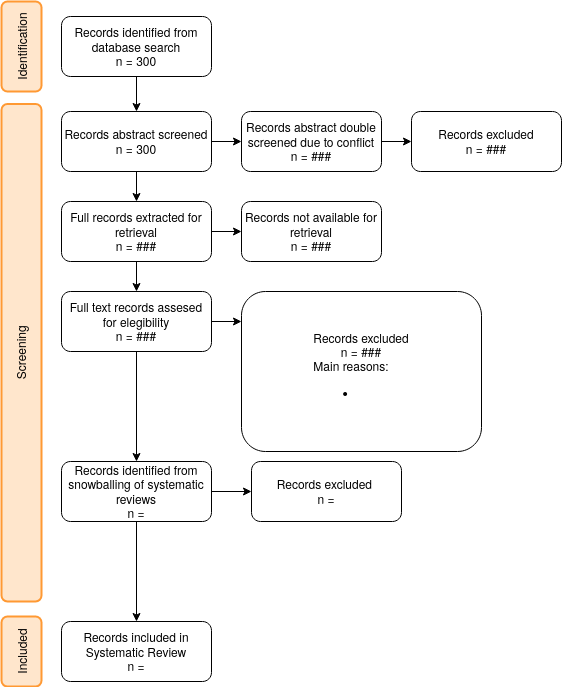

The diagram above was exported from draw.io. Its source (the exported page's mxGraphModel, read from the mxfile embedded in the PNG):
<mxGraphModel dx="1422" dy="820" grid="1" gridSize="10" guides="1" tooltips="1" connect="1" arrows="1" fold="1" page="1" pageScale="1" pageWidth="850" pageHeight="1100" math="0" shadow="0">
  <root>
    <mxCell id="0" />
    <mxCell id="1" parent="0" />
    <mxCell id="2" value="Identification" style="rounded=1;whiteSpace=wrap;html=1;fillColor=#ffe6cc;strokeColor=#FF9933;strokeWidth=2;rotation=-90;" vertex="1" parent="1">
      <mxGeometry x="45" y="55" width="90" height="40" as="geometry" />
    </mxCell>
    <mxCell id="3" value="Screening" style="rounded=1;whiteSpace=wrap;html=1;fillColor=#ffe6cc;strokeColor=#FF9933;strokeWidth=2;rotation=-90;" vertex="1" parent="1">
      <mxGeometry x="-158.75" y="361.25" width="497.5" height="40" as="geometry" />
    </mxCell>
    <mxCell id="4" value="Included&lt;br&gt;" style="rounded=1;whiteSpace=wrap;html=1;fillColor=#ffe6cc;strokeColor=#FF9933;strokeWidth=2;rotation=-90;" vertex="1" parent="1">
      <mxGeometry x="55" y="660" width="70" height="40" as="geometry" />
    </mxCell>
    <mxCell id="5" style="edgeStyle=orthogonalEdgeStyle;rounded=0;orthogonalLoop=1;jettySize=auto;html=1;entryX=0.5;entryY=0;entryDx=0;entryDy=0;" edge="1" source="7" target="15" parent="1">
      <mxGeometry relative="1" as="geometry" />
    </mxCell>
    <mxCell id="6" style="edgeStyle=orthogonalEdgeStyle;rounded=0;orthogonalLoop=1;jettySize=auto;html=1;entryX=0;entryY=0.5;entryDx=0;entryDy=0;" edge="1" source="7" target="11" parent="1">
      <mxGeometry relative="1" as="geometry" />
    </mxCell>
    <mxCell id="7" value="Records abstract screened&lt;br&gt;n = 300" style="rounded=1;whiteSpace=wrap;html=1;strokeColor=#000000;strokeWidth=1;" vertex="1" parent="1">
      <mxGeometry x="130" y="140" width="150" height="60" as="geometry" />
    </mxCell>
    <mxCell id="8" style="edgeStyle=orthogonalEdgeStyle;rounded=0;orthogonalLoop=1;jettySize=auto;html=1;" edge="1" source="9" target="7" parent="1">
      <mxGeometry relative="1" as="geometry" />
    </mxCell>
    <mxCell id="9" value="Records identified from database search&lt;br&gt;n = 300" style="rounded=1;whiteSpace=wrap;html=1;strokeColor=#000000;strokeWidth=1;" vertex="1" parent="1">
      <mxGeometry x="130" y="45" width="150" height="60" as="geometry" />
    </mxCell>
    <mxCell id="10" style="edgeStyle=orthogonalEdgeStyle;rounded=0;orthogonalLoop=1;jettySize=auto;html=1;entryX=0;entryY=0.5;entryDx=0;entryDy=0;" edge="1" source="11" target="12" parent="1">
      <mxGeometry relative="1" as="geometry" />
    </mxCell>
    <mxCell id="11" value="Records abstract double screened due to conflict&lt;br&gt;n = ###" style="rounded=1;whiteSpace=wrap;html=1;strokeColor=#000000;strokeWidth=1;" vertex="1" parent="1">
      <mxGeometry x="310" y="140" width="140" height="60" as="geometry" />
    </mxCell>
    <mxCell id="12" value="Records excluded&lt;br&gt;n = ###" style="rounded=1;whiteSpace=wrap;html=1;strokeColor=#000000;strokeWidth=1;" vertex="1" parent="1">
      <mxGeometry x="480" y="140" width="150" height="60" as="geometry" />
    </mxCell>
    <mxCell id="13" style="edgeStyle=orthogonalEdgeStyle;rounded=0;orthogonalLoop=1;jettySize=auto;html=1;entryX=0.5;entryY=0;entryDx=0;entryDy=0;" edge="1" source="15" target="18" parent="1">
      <mxGeometry relative="1" as="geometry" />
    </mxCell>
    <mxCell id="14" style="edgeStyle=orthogonalEdgeStyle;rounded=0;orthogonalLoop=1;jettySize=auto;html=1;entryX=0;entryY=0.5;entryDx=0;entryDy=0;" edge="1" source="15" target="19" parent="1">
      <mxGeometry relative="1" as="geometry" />
    </mxCell>
    <mxCell id="15" value="Full records extracted for retrieval&lt;br&gt;n = ###" style="rounded=1;whiteSpace=wrap;html=1;strokeColor=#000000;strokeWidth=1;" vertex="1" parent="1">
      <mxGeometry x="130" y="230" width="150" height="60" as="geometry" />
    </mxCell>
    <mxCell id="16" style="edgeStyle=orthogonalEdgeStyle;rounded=0;orthogonalLoop=1;jettySize=auto;html=1;exitX=1;exitY=0.5;exitDx=0;exitDy=0;entryX=0;entryY=0.188;entryDx=0;entryDy=0;entryPerimeter=0;" edge="1" source="18" target="20" parent="1">
      <mxGeometry relative="1" as="geometry">
        <mxPoint x="300" y="350" as="targetPoint" />
      </mxGeometry>
    </mxCell>
    <mxCell id="17" style="edgeStyle=orthogonalEdgeStyle;rounded=0;orthogonalLoop=1;jettySize=auto;html=1;exitX=0.5;exitY=1;exitDx=0;exitDy=0;" edge="1" source="18" parent="1">
      <mxGeometry relative="1" as="geometry">
        <mxPoint x="205" y="490" as="targetPoint" />
      </mxGeometry>
    </mxCell>
    <mxCell id="18" value="Full text records assesed for elegibility&lt;br&gt;n = ###" style="rounded=1;whiteSpace=wrap;html=1;strokeColor=#000000;strokeWidth=1;" vertex="1" parent="1">
      <mxGeometry x="130" y="320" width="150" height="60" as="geometry" />
    </mxCell>
    <mxCell id="19" value="Records not available for retrieval&lt;br&gt;n = ###" style="rounded=1;whiteSpace=wrap;html=1;strokeColor=#000000;strokeWidth=1;" vertex="1" parent="1">
      <mxGeometry x="310" y="230" width="140" height="60" as="geometry" />
    </mxCell>
    <mxCell id="20" value="Records excluded&lt;br&gt;n = ###&lt;br&gt;&lt;div style=&quot;text-align: left;&quot;&gt;&lt;span style=&quot;background-color: initial;&quot;&gt;Main reasons:&lt;/span&gt;&lt;/div&gt;&lt;div style=&quot;text-align: left;&quot;&gt;&lt;ul&gt;&lt;li&gt;&lt;br&gt;&lt;/li&gt;&lt;/ul&gt;&lt;/div&gt;" style="rounded=1;whiteSpace=wrap;html=1;strokeColor=#000000;strokeWidth=1;" vertex="1" parent="1">
      <mxGeometry x="310" y="320" width="240" height="160" as="geometry" />
    </mxCell>
    <mxCell id="21" value="Records included in Systematic Review&lt;br&gt;n =" style="rounded=1;whiteSpace=wrap;html=1;strokeColor=#000000;strokeWidth=1;" vertex="1" parent="1">
      <mxGeometry x="130" y="650" width="150" height="60" as="geometry" />
    </mxCell>
    <mxCell id="22" style="edgeStyle=orthogonalEdgeStyle;rounded=0;orthogonalLoop=1;jettySize=auto;html=1;entryX=0.5;entryY=0;entryDx=0;entryDy=0;" edge="1" source="24" target="21" parent="1">
      <mxGeometry relative="1" as="geometry" />
    </mxCell>
    <mxCell id="23" style="edgeStyle=orthogonalEdgeStyle;rounded=0;orthogonalLoop=1;jettySize=auto;html=1;entryX=0;entryY=0.5;entryDx=0;entryDy=0;" edge="1" source="24" target="25" parent="1">
      <mxGeometry relative="1" as="geometry" />
    </mxCell>
    <mxCell id="24" value="Records identified from snowballing of systematic reviews&lt;br&gt;n =" style="rounded=1;whiteSpace=wrap;html=1;strokeColor=#000000;strokeWidth=1;" vertex="1" parent="1">
      <mxGeometry x="130" y="490" width="150" height="60" as="geometry" />
    </mxCell>
    <mxCell id="25" value="Records excluded&amp;nbsp;&lt;br&gt;n =" style="rounded=1;whiteSpace=wrap;html=1;strokeColor=#000000;strokeWidth=1;" vertex="1" parent="1">
      <mxGeometry x="320" y="490" width="150" height="60" as="geometry" />
    </mxCell>
  </root>
</mxGraphModel>